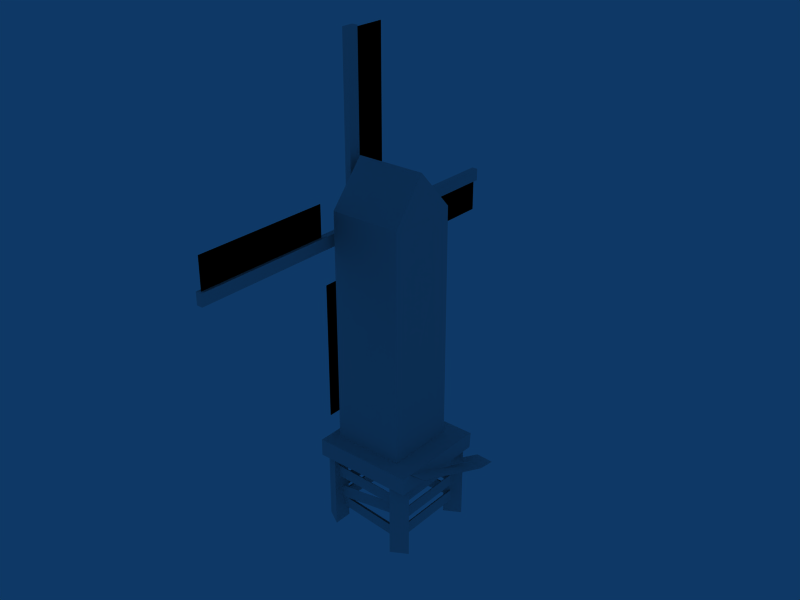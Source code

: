 # Source: windmill.blend  (saved by Blender 2.49.2; exported with 4.5.12 LTS)
import bpy
from mathutils import Matrix  # noqa: F401  (used for matrix-valued properties, if any)

bpy.ops.wm.read_factory_settings(use_empty=True)
scene = bpy.context.scene
scene.name = 'Scene'

# ---- collections
col_collection_1 = bpy.data.collections.new('Collection 1'); scene.collection.children.link(col_collection_1)

# ---- materials (node trees are filled in below, after node groups)
mat_mat1 = bpy.data.materials.new('mat1')
mat_mat1.alpha_threshold = 0.0
mat_mat1.specular_color = (0.5255, 0.5242, 0.5242)
mat_mat1.roughness = 0.5
mat_mat1.line_color = (0.0, 0.0, 0.0, 1.0)
mat_lambert3sg = bpy.data.materials.new('lambert3SG')
mat_lambert3sg.alpha_threshold = 0.0
mat_lambert3sg.roughness = 0.5
mat_lambert3sg.line_color = (0.0, 0.0, 0.0, 1.0)

# ---- material node trees

# ---- world
world_world = bpy.data.worlds.new('World'); scene.world = world_world
world_world.color = (0.05656, 0.2208, 0.4)
world_world.use_sun_shadow = False
world_world.sun_shadow_jitter_overblur = 0.0
world_world.cycles.sampling_method = 'MANUAL'
world_world.cycles.sample_map_resolution = 256

# ---- meshes
me_windmill_old_002 = bpy.data.meshes.new('WINDMILL OLD.002')
me_windmill_old_002.from_pydata([(-4.107, -1.863, 5.295), (-4.107, -1.863, 11.96), (-4.107, 8.748, 12.18), (-4.107, 2.09, 12.2), (-4.107, 1.881, 22.76), (-4.107, 1.881, 16.1), (-4.107, -2.072, 15.83), (-4.107, -8.729, 15.85), (-4.107, -0.1636, 11.96), (-4.107, -1.863, 11.96), (-4.107, -0.1636, 5.307), (-4.107, -1.863, 5.307), (-4.107, 2.096, 13.9), (-4.107, 2.09, 12.2), (-4.107, 8.753, 13.88), (-4.107, 8.748, 12.18), (-4.107, 1.881, 22.76), (-4.107, 0.1819, 22.76), (-4.107, 1.881, 16.1), (-4.107, 0.1819, 16.1), (-4.107, -8.729, 15.85), (-4.107, -8.735, 14.15), (-4.107, -2.072, 15.83), (-4.107, -2.077, 14.13), (-4.26, 0.2824, 5.163), (-4.26, 0.2824, 22.87), (-3.964, 0.2824, 5.163), (-3.964, 0.2824, 22.87), (-3.964, -0.3065, 5.163), (-3.964, -0.3065, 22.87), (-4.26, -0.3065, 5.163), (-4.26, -0.3065, 22.87), (-4.26, -8.867, 13.73), (-4.26, 8.843, 13.71), (-3.964, -8.867, 13.73), (-3.964, 8.843, 13.71), (-3.964, -8.867, 14.32), (-3.964, 8.843, 14.3), (-4.26, -8.867, 14.32), (-4.26, 8.843, 14.3), (-4.641, -0.007821, 13.73), (-4.641, 0.2876, 14.24), (-4.641, -0.3032, 14.24), (-1.802, -0.007821, 13.73), (-1.802, 0.2876, 14.24), (-1.802, -0.3032, 14.24)], [], [(10, 0, 9, 8), (14, 2, 13, 12), (19, 17, 4, 5), (23, 21, 20, 6), (11, 10, 8, 9), (15, 14, 12, 13), (19, 18, 16, 17), (23, 22, 20, 21), (25, 31, 29, 27), (30, 24, 26, 28), (25, 24, 30, 31), (27, 26, 24, 25), (29, 28, 26, 27), (31, 30, 28, 29), (33, 39, 37, 35), (38, 32, 34, 36), (33, 32, 38, 39), (35, 34, 32, 33), (37, 36, 34, 35), (39, 38, 36, 37), (41, 40, 42), (43, 45, 42, 40), (44, 43, 40, 41), (45, 44, 41, 42)])
_uv = me_windmill_old_002.uv_layers.new(name='UVTex')
_uv.uv.foreach_set('vector', [0.773, 0.07453, 0.8832, 0.07372, 0.8832, 0.5064, 0.773, 0.5064, 0.7704, 0.0693, 0.8825, 0.06895, 0.8839, 0.5082, 0.7718, 0.5086, 0.8876, 0.07676, 0.8876, 0.5033, 0.7788, 0.5033, 0.7788, 0.07676, 0.8853, 0.06482, 0.8862, 0.5092, 0.769, 0.5078, 0.7681, 0.06348, 0.8811, 0.5068, 0.7685, 0.5068, 0.7685, 0.06603, 0.8811, 0.06603, 0.7753, 0.07646, 0.8837, 0.07639, 0.8839, 0.5011, 0.7755, 0.5011, 0.7685, 0.06605, 0.8811, 0.06605, 0.8811, 0.5068, 0.7685, 0.5068, 0.7711, 0.07091, 0.8835, 0.07091, 0.8835, 0.5117, 0.7711, 0.5117, 0.9379, 0.7795, 0.9626, 0.7795, 0.9626, 0.7922, 0.9379, 0.7922, 0.9626, 0.03408, 0.9379, 0.03408, 0.9379, 0.02183, 0.9626, 0.02183, 0.9379, 0.7795, 0.9379, 0.03408, 0.9626, 0.03408, 0.9626, 0.7795, 0.925, 0.7795, 0.925, 0.03408, 0.9379, 0.03408, 0.9379, 0.7795, 0.938, 0.7795, 0.938, 0.03403, 0.9628, 0.03403, 0.9628, 0.7795, 0.9626, 0.7795, 0.9626, 0.03408, 0.9748, 0.03408, 0.9748, 0.7795, 0.9379, 0.7795, 0.9626, 0.7795, 0.9626, 0.7922, 0.9379, 0.7922, 0.9626, 0.03408, 0.9379, 0.03408, 0.9379, 0.02183, 0.9626, 0.02183, 0.9379, 0.7795, 0.9379, 0.03408, 0.9626, 0.03408, 0.9626, 0.7795, 0.925, 0.7795, 0.925, 0.03408, 0.9379, 0.03408, 0.9379, 0.7795, 0.938, 0.7795, 0.938, 0.03403, 0.9628, 0.03403, 0.9628, 0.7795, 0.9626, 0.7795, 0.9626, 0.03408, 0.9748, 0.03408, 0.9748, 0.7795, 0.5992, 0.3568, 0.6616, 0.3568, 0.6304, 0.4109, 0.6616, 0.05691, 0.724, 0.05691, 0.724, 0.3568, 0.6616, 0.3568, 0.5992, 0.05691, 0.6616, 0.05691, 0.6616, 0.3568, 0.5992, 0.3568, 0.5368, 0.05691, 0.5992, 0.05691, 0.5992, 0.3568, 0.5368, 0.3568])
me_windmill_old_002.materials.append(mat_mat1)
me_windmill_old_002.materials.append(mat_lambert3sg)
me_windmill_old_002.use_remesh_preserve_volume = False
me_windmill_old_002.use_remesh_preserve_attributes = False
me_windmill_old_002.use_mirror_vertex_groups = False
me_windmill_old_002.update()
me_windmill_old_001 = bpy.data.meshes.new('WINDMILL OLD.001')
me_windmill_old_001.from_pydata([(-4.107, -2.072, 15.83)], [], [])
me_windmill_old_001.materials.append(mat_mat1)
me_windmill_old_001.materials.append(mat_lambert3sg)
me_windmill_old_001.use_remesh_preserve_volume = False
me_windmill_old_001.use_remesh_preserve_attributes = False
me_windmill_old_001.use_mirror_vertex_groups = False
me_windmill_old_001.update()
me_windmill = bpy.data.meshes.new('windmill')
me_windmill.from_pydata([(-0.1689, 1.575, 4.036), (-3.576, 1.577, 4.036), (-0.1915, 1.568, 15.64), (-3.576, 1.577, 15.58), (-0.1708, -1.832, 15.58), (-3.578, -1.831, 15.58), (-0.1708, -1.832, 4.036), (-3.578, -1.831, 4.036), (-0.2608, -0.1287, 17.57), (-3.577, -0.1268, 17.57), (-4.009, -2.603, 3.539), (0.8436, -2.603, 3.539), (-4.009, -2.603, 4.373), (0.8436, -2.603, 4.373), (-4.009, 2.25, 4.373), (0.8499, 2.302, 4.286), (-4.009, 2.25, 3.539), (0.8436, 2.25, 3.539), (0.04237, -1.716, -0.0132), (0.04237, -2.597, -0.0132), (0.8055, -2.156, -0.0132), (0.04237, -1.716, 4.221), (0.04237, -2.597, 4.221), (0.8055, -2.156, 4.221), (-3.239, -2.598, -0.0132), (-3.235, -1.717, -0.0132), (-4.0, -2.154, -0.0132), (-3.239, -2.598, 4.221), (-3.235, -1.717, 4.221), (-4.0, -2.154, 4.221), (-3.239, 1.362, -0.0132), (-3.235, 2.244, -0.0132), (-4.0, 1.807, -0.0132), (-3.239, 1.362, 4.221), (-3.235, 2.244, 4.221), (-4.0, 1.807, 4.221), (0.04237, 2.245, -0.0132), (0.04237, 1.364, -0.0132), (0.8055, 1.804, -0.0132), (0.04237, 2.245, 4.221), (0.04237, 1.364, 4.221), (0.8055, 1.804, 4.221), (-3.419, -2.107, 1.269), (0.337, -2.107, 1.825), (-3.506, -2.107, 1.856), (0.2501, -2.107, 2.412), (-3.482, -1.967, 0.6822), (0.3037, -2.241, 0.5962), (-3.472, -2.017, 1.273), (0.3135, -2.291, 1.187), (-3.48, 1.733, 2.433), (0.3164, 1.681, 2.467), (-3.485, 1.736, 3.027), (0.3112, 1.683, 3.06), (-3.482, 1.689, 1.54), (0.3145, 1.729, 1.548), (-3.483, 1.688, 2.134), (0.3133, 1.728, 2.141), (-3.462, 1.731, 0.5256), (0.3282, 1.684, 0.7516), (-3.497, 1.733, 1.118), (0.2929, 1.686, 1.344), (0.3329, -2.142, 2.45), (0.3329, 1.654, 2.45), (0.3329, -2.142, 3.043), (0.3329, 1.654, 3.043), (0.3329, -2.142, 1.544), (0.3329, 1.654, 1.544), (0.3329, -2.142, 2.137), (0.3329, 1.654, 2.137), (0.3329, -2.142, 0.6381), (0.3329, 1.654, 0.6381), (0.3329, -2.142, 1.231), (0.3329, 1.654, 1.231), (-3.483, -2.153, 2.53), (-3.483, 1.64, 2.371), (-3.483, -2.128, 3.123), (-3.483, 1.665, 2.963), (-3.486, -2.128, 1.463), (-3.466, 1.665, 1.626), (-3.499, -2.153, 2.055), (-3.48, 1.64, 2.219), (-3.465, -2.155, 0.7402), (-3.507, 1.636, 0.5369), (-3.459, -2.124, 1.333), (-3.501, 1.667, 1.129), (0.828, -2.097, 4.363), (1.609, -2.141, 4.45), (0.828, 2.163, 2.733), (1.62, 2.163, 2.733), (0.828, 2.952, 2.733), (1.641, 2.975, 2.666), (-3.556, 2.163, -0.1033), (-3.556, 2.952, -0.1033), (0.8323, -2.105, 4.352), (1.609, -2.141, 4.446), (0.3296, -2.213, 2.906), (-3.455, -2.338, 3.179), (0.2866, -2.2, 2.315), (-3.498, -2.326, 2.587), (-3.498, -2.295, 2.587), (-3.455, -2.298, 3.179), (-3.454, -2.099, 1.81), (0.2849, -2.109, 2.468), (-3.351, -2.099, 1.226), (0.3878, -2.109, 1.884), (-3.468, -1.924, 1.281), (0.3188, -2.176, 1.179), (-3.488, -1.974, 0.6907), (0.2995, -2.226, 0.588), (-3.547, -2.122, 1.299), (-3.573, 1.672, 1.162), (-3.54, -2.144, 0.7058), (-3.565, 1.651, 0.5696), (-3.48, 1.64, 2.219), (-3.499, -2.153, 2.055), (-3.466, 1.665, 1.626), (-3.486, -2.128, 1.463), (-3.558, 1.662, 1.596), (-3.551, -2.134, 1.493), (-3.545, 1.646, 2.189), (-3.537, -2.15, 2.086), (-3.521, -2.131, 3.109), (-3.518, 1.663, 2.978), (-3.521, -2.151, 2.516), (-3.518, 1.643, 2.385), (0.2959, -2.142, 3.043), (0.304, 1.654, 3.043), (0.2959, -2.142, 2.45), (0.304, 1.654, 2.45), (0.3107, -2.142, 2.137), (0.3118, 1.654, 2.137), (0.3107, -2.142, 1.544), (0.3118, 1.654, 1.544), (0.287, -2.142, 1.231), (0.2922, 1.654, 1.231), (0.287, -2.142, 0.6381), (0.2922, 1.654, 0.6381), (-3.48, 1.75, 3.07), (0.3165, 1.721, 3.036), (-3.485, 1.752, 2.476), (0.3113, 1.723, 2.443), (-3.482, 1.767, 2.141), (0.3145, 1.727, 2.134), (-3.483, 1.765, 1.548), (0.3133, 1.725, 1.54), (-3.496, 1.757, 1.131), (0.2958, 1.752, 1.331), (-3.465, 1.759, 0.5388), (0.327, 1.754, 0.7382)], [], [(0, 1, 3, 2), (4, 5, 7, 6), (1, 7, 5, 3), (6, 0, 2, 4), (2, 3, 9, 8), (3, 5, 9), (5, 4, 8, 9), (4, 2, 8), (10, 11, 13, 12), (12, 13, 15, 14), (14, 15, 17, 16), (11, 17, 15, 13), (16, 10, 12, 14), (18, 19, 22, 21), (19, 20, 23, 22), (20, 18, 21, 23), (22, 23, 21), (24, 25, 28, 27), (25, 26, 29, 28), (26, 24, 27, 29), (28, 29, 27), (30, 31, 34, 33), (31, 32, 35, 34), (32, 30, 33, 35), (34, 35, 33), (36, 37, 40, 39), (37, 38, 41, 40), (38, 36, 39, 41), (40, 41, 39), (42, 43, 45, 44), (46, 47, 49, 48), (50, 51, 53, 52), (54, 55, 57, 56), (58, 59, 61, 60), (62, 63, 65, 64), (66, 67, 69, 68), (70, 71, 73, 72), (74, 75, 77, 76), (78, 79, 81, 80), (82, 83, 85, 84), (86, 87, 89, 88), (88, 89, 91, 90), (88, 90, 93, 92), (88, 89, 95, 94), (99, 98, 96, 97), (96, 98, 100, 101), (105, 104, 102, 103), (109, 108, 106, 107), (113, 112, 110, 111), (117, 116, 114, 115), (118, 119, 121, 120), (125, 124, 122, 123), (129, 128, 126, 127), (133, 132, 130, 131), (137, 136, 134, 135), (141, 140, 138, 139), (145, 144, 142, 143), (149, 148, 146, 147)])
_uv = me_windmill.uv_layers.new(name='UVTex')
_uv.uv.foreach_set('vector', [0.3251, 0.01984, 0.4752, 0.01984, 0.4752, 0.5289, 0.3251, 0.5289, 0.1749, 0.5289, 0.02453, 0.5289, 0.02453, 0.01984, 0.1749, 0.01984, 0.1752, 0.1332, 0.3253, 0.1332, 0.3253, 0.5289, 0.1752, 0.5289, 0.1749, 0.01984, 0.3251, 0.01984, 0.3251, 0.5289, 0.1749, 0.5289, 0.1262, 0.8334, 0.1262, 0.6571, 0.2618, 0.6571, 0.2618, 0.8334, 0.1752, 0.5289, 0.3253, 0.5289, 0.2501, 0.6166, 0.3973, 0.6571, 0.3973, 0.8334, 0.2618, 0.8334, 0.2618, 0.6571, 0.1749, 0.5289, 0.3251, 0.5289, 0.2501, 0.6166, 0.6022, 0.638, 0.8466, 0.638, 0.8466, 0.68, 0.6022, 0.68, 0.6022, 0.68, 0.8466, 0.68, 0.8466, 0.9244, 0.6022, 0.9244, 0.6022, 0.9244, 0.8466, 0.9244, 0.8466, 0.9664, 0.6022, 0.9664, 0.8886, 0.68, 0.8886, 0.9244, 0.8466, 0.9244, 0.8466, 0.68, 0.5602, 0.9244, 0.5602, 0.68, 0.6022, 0.68, 0.6022, 0.9244, 0.5368, 0.05691, 0.5992, 0.05691, 0.5992, 0.3568, 0.5368, 0.3568, 0.5992, 0.05691, 0.6616, 0.05691, 0.6616, 0.3568, 0.5992, 0.3568, 0.6616, 0.05691, 0.724, 0.05691, 0.724, 0.3568, 0.6616, 0.3568, 0.5992, 0.3568, 0.6616, 0.3568, 0.6304, 0.4109, 0.5368, 0.05691, 0.5992, 0.05691, 0.5992, 0.3568, 0.5368, 0.3568, 0.5992, 0.05691, 0.6616, 0.05691, 0.6616, 0.3568, 0.5992, 0.3568, 0.6616, 0.05691, 0.724, 0.05691, 0.724, 0.3568, 0.6616, 0.3568, 0.5992, 0.3568, 0.6616, 0.3568, 0.6304, 0.4109, 0.5368, 0.05691, 0.5992, 0.05691, 0.5992, 0.3568, 0.5368, 0.3568, 0.5992, 0.05691, 0.6616, 0.05691, 0.6616, 0.3568, 0.5992, 0.3568, 0.6616, 0.05691, 0.724, 0.05691, 0.724, 0.3568, 0.6616, 0.3568, 0.5992, 0.3568, 0.6616, 0.3568, 0.6304, 0.4109, 0.5368, 0.05691, 0.5992, 0.05691, 0.5992, 0.3568, 0.5368, 0.3568, 0.5992, 0.05691, 0.6616, 0.05691, 0.6616, 0.3568, 0.5992, 0.3568, 0.6616, 0.05691, 0.724, 0.05691, 0.724, 0.3568, 0.6616, 0.3568, 0.5992, 0.3568, 0.6616, 0.3568, 0.6304, 0.4109, 0.4537, 0.8778, 0.4537, 0.5808, 0.5004, 0.5808, 0.5004, 0.8778, 0.4539, 0.8779, 0.4539, 0.5809, 0.5005, 0.5809, 0.5005, 0.8779, 0.454, 0.8779, 0.454, 0.5808, 0.5005, 0.5808, 0.5005, 0.8779, 0.4541, 0.8778, 0.4541, 0.5808, 0.5005, 0.5808, 0.5005, 0.8778, 0.454, 0.8779, 0.454, 0.5809, 0.5005, 0.5809, 0.5005, 0.8779, 0.4537, 0.8779, 0.4537, 0.5808, 0.5004, 0.5808, 0.5004, 0.8779, 0.4538, 0.8778, 0.4538, 0.5807, 0.5005, 0.5807, 0.5005, 0.8778, 0.5005, 0.5808, 0.5005, 0.8779, 0.4544, 0.8779, 0.4544, 0.5808, 0.5004, 0.5809, 0.5004, 0.8779, 0.4536, 0.8779, 0.4536, 0.5809, 0.4537, 0.8778, 0.4537, 0.5807, 0.5004, 0.5807, 0.5004, 0.8778, 0.454, 0.8778, 0.454, 0.5807, 0.5005, 0.5807, 0.5005, 0.8778, 0.4066, 0.927, 0.4066, 0.9844, 0.07603, 0.9844, 0.07603, 0.927, 0.07603, 0.927, 0.07603, 0.9844, 0.01889, 0.9844, 0.01889, 0.927, 0.07603, 0.927, 0.01889, 0.927, 0.01889, 0.5486, 0.07603, 0.5486, 0.4012, 0.9853, 0.4012, 0.9289, 0.0715, 0.9295, 0.07633, 0.985, 0.4545, 0.8779, 0.4545, 0.5808, 0.5005, 0.5808, 0.5005, 0.8779, 0.4587, 0.5966, 0.502, 0.5966, 0.5022, 0.8731, 0.459, 0.8731, 0.4537, 0.8778, 0.4537, 0.5808, 0.5004, 0.5808, 0.5004, 0.8778, 0.4539, 0.8779, 0.4539, 0.5809, 0.5005, 0.5809, 0.5005, 0.8779, 0.454, 0.8778, 0.454, 0.5807, 0.5005, 0.5807, 0.5005, 0.8778, 0.4537, 0.8778, 0.4537, 0.5807, 0.5004, 0.5807, 0.5004, 0.8778, 0.4537, 0.8778, 0.4537, 0.5807, 0.5004, 0.5807, 0.5004, 0.8778, 0.5004, 0.5809, 0.5004, 0.8779, 0.4536, 0.8779, 0.4536, 0.5809, 0.4537, 0.8779, 0.4537, 0.5808, 0.5004, 0.5808, 0.5004, 0.8779, 0.4538, 0.8778, 0.4538, 0.5807, 0.5005, 0.5807, 0.5005, 0.8778, 0.5005, 0.5808, 0.5005, 0.8779, 0.4544, 0.8779, 0.4544, 0.5808, 0.454, 0.8779, 0.454, 0.5808, 0.5005, 0.5808, 0.5005, 0.8779, 0.4541, 0.8778, 0.4541, 0.5808, 0.5005, 0.5808, 0.5005, 0.8778, 0.454, 0.8779, 0.454, 0.5809, 0.5005, 0.5809, 0.5005, 0.8779])
me_windmill.materials.append(None)
me_windmill.materials.append(mat_mat1)
me_windmill.use_remesh_preserve_volume = False
me_windmill.use_remesh_preserve_attributes = False
me_windmill.use_mirror_vertex_groups = False
me_windmill.update()

# ---- objects
ob_windmill_old_002 = bpy.data.objects.new('WINDMILL OLD.002', me_windmill_old_002)
ob_windmill_old_001 = bpy.data.objects.new('WINDMILL OLD.001', me_windmill_old_001)
ob_windmill_old = bpy.data.objects.new('WINDMILL OLD', me_windmill)

# ---- transforms, parenting, visibility, modifiers, constraints
ob_windmill_old_002.location = (18.59, 0.1585, 1.226)
ob_windmill_old_002.scale = (9.002, 9.002, 9.002)
ob_windmill_old_002.lock_rotations_4d = False
ob_windmill_old_002.empty_display_type = 'ARROWS'
ob_windmill_old_002.lineart.crease_threshold = 0.0
ob_windmill_old_001.location = (18.59, 0.1585, 1.226)
ob_windmill_old_001.scale = (9.002, 9.002, 9.002)
ob_windmill_old_001.lock_rotations_4d = False
ob_windmill_old_001.empty_display_type = 'ARROWS'
ob_windmill_old_001.lineart.crease_threshold = 0.0
ob_windmill_old.location = (18.59, 0.1585, 1.226)
ob_windmill_old.scale = (9.002, 9.002, 9.002)
ob_windmill_old.lock_rotations_4d = False
ob_windmill_old.empty_display_type = 'ARROWS'
ob_windmill_old.lineart.crease_threshold = 0.0

# ---- collection membership
col_collection_1.objects.link(ob_windmill_old_002)
col_collection_1.objects.link(ob_windmill_old_001)
col_collection_1.objects.link(ob_windmill_old)

# ---- scene / render settings (as saved in the file)
scene.frame_start = 1; scene.frame_end = 250; scene.frame_set(1)
scene.render.engine = 'BLENDER_EEVEE_NEXT'
scene.render.image_settings.file_format = 'JPEG'
scene.render.image_settings.color_mode = 'RGB'
scene.render.image_settings.compression = 90
scene.render.resolution_x = 800
scene.render.resolution_y = 600
scene.render.pixel_aspect_x = 100.0
scene.render.pixel_aspect_y = 100.0
scene.render.fps = 25
scene.render.dither_intensity = 0.0
scene.render.use_compositing = False
scene.render.use_sequencer = False
scene.render.bake_margin = 2
scene.render.bake_bias = 0.0
scene.render.use_stamp_time = False
scene.render.use_stamp_date = False
scene.render.use_stamp_frame = False
scene.render.use_stamp_camera = False
scene.render.use_stamp_scene = False
scene.render.use_stamp_filename = False
scene.render.use_stamp_render_time = False
scene.render.stamp_font_size = 0
scene.cycles.use_denoising = False
scene.cycles.samples = 10
scene.cycles.sampling_pattern = 'TABULATED_SOBOL'
scene.cycles.light_sampling_threshold = 0.0
scene.cycles.use_adaptive_sampling = False
scene.cycles.use_light_tree = False
scene.cycles.blur_glossy = 0.0
scene.cycles.volume_bounces = 1
scene.cycles.pixel_filter_type = 'GAUSSIAN'
scene.cycles.sample_clamp_indirect = 0.0
scene.view_settings.view_transform = 'Raw'
bpy.context.view_layer.update()

# ---- added for rendering (the .blend has no active camera): camera
cam_auto = bpy.data.cameras.new('AutoCamera')
cam_auto.lens = 50.0
cam_auto.sensor_width = 36.0
cam_auto.clip_end = 4338.74
ob_auto_camera = bpy.data.objects.new('AutoCamera', cam_auto)
scene.collection.objects.link(ob_auto_camera)
ob_auto_camera.location = (252.316, -296.618, 301.491)
ob_auto_camera.rotation_euler = (1.09748, -7.21219e-08, 0.694738)
scene.camera = ob_auto_camera
bpy.context.view_layer.update()
